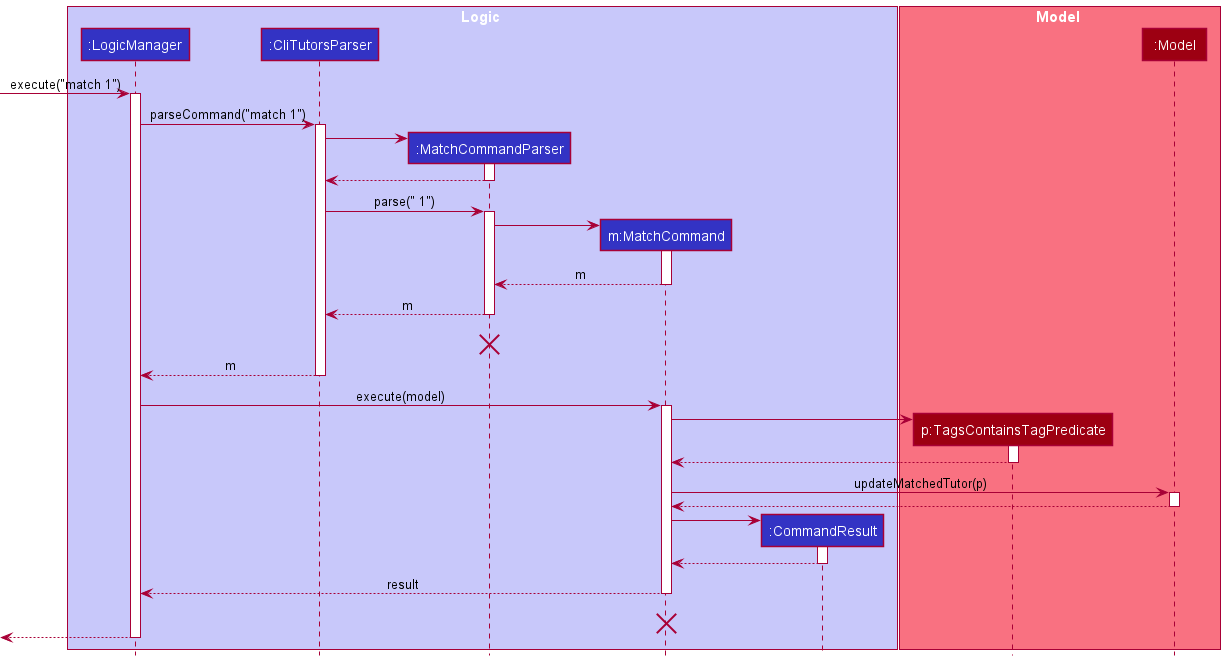

The diagram above was rendered by PlantUML. Its source (embedded in the PNG):
@startuml
!include style.puml

box Logic LOGIC_COLOR_T1
participant ":LogicManager" as LogicManager LOGIC_COLOR
participant ":CliTutorsParser" as CliTutors LOGIC_COLOR
participant ":MatchCommandParser" as MatchCommandParser LOGIC_COLOR
participant "m:MatchCommand" as MatchCommand LOGIC_COLOR
participant ":CommandResult" as CommandResult LOGIC_COLOR

end box

box Model MODEL_COLOR_T1
participant "p:TagsContainsTagPredicate" as TagPredicate MODEL_COLOR
participant ":Model" as Model MODEL_COLOR
end box
[-> LogicManager : execute("match 1")
activate LogicManager

LogicManager -> CliTutors : parseCommand("match 1")
activate CliTutors
create MatchCommandParser
CliTutors -> MatchCommandParser
activate MatchCommandParser

MatchCommandParser --> CliTutors
deactivate MatchCommandParser

CliTutors -> MatchCommandParser : parse(" 1")
activate MatchCommandParser
create MatchCommand
MatchCommandParser -> MatchCommand
activate MatchCommand
MatchCommand --> MatchCommandParser : m
deactivate MatchCommand

MatchCommandParser --> CliTutors : m
deactivate MatchCommandParser
MatchCommandParser -[hidden]-> CliTutors : result
destroy MatchCommandParser

CliTutors --> LogicManager : m
deactivate CliTutors

LogicManager -> MatchCommand : execute(model)
activate MatchCommand

create TagPredicate
MatchCommand -> TagPredicate
activate TagPredicate
TagPredicate --> MatchCommand
deactivate TagPredicate

MatchCommand -> Model : updateMatchedTutor(p)
activate Model
Model --> MatchCommand
deactivate Model

create CommandResult
MatchCommand -> CommandResult
activate CommandResult

CommandResult --> MatchCommand
deactivate CommandResult

MatchCommand --> LogicManager : result
deactivate MatchCommand
MatchCommand -[hidden]-> LogicManager : result
destroy MatchCommand

[<--LogicManager
deactivate LogicManager
@enduml